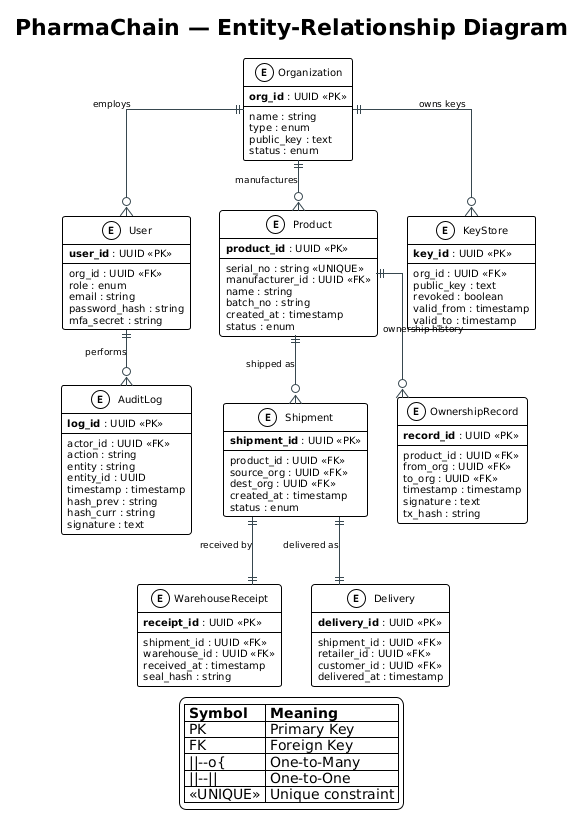

The diagram above was rendered by PlantUML. Its source (embedded in the PNG):
@startuml
!theme plain
hide methods
skinparam backgroundColor #FFFFFF
skinparam defaultFontName Calibri
skinparam defaultFontSize 10
skinparam linetype ortho
skinparam nodesep 30
skinparam ranksep 50
skinparam shadowing false

skinparam entity {
  BackgroundColor #E8F5E9
  BorderColor #2E7D32
  BorderThickness 1.5
  FontSize 10
}
skinparam arrow {
  Color #37474F
  FontSize 9
}

title **PharmaChain — Entity-Relationship Diagram**

entity "Organization" as org {
  **org_id** : UUID <<PK>>
  --
  name : string
  type : enum
  public_key : text
  status : enum
}

entity "User" as usr {
  **user_id** : UUID <<PK>>
  --
  org_id : UUID <<FK>>
  role : enum
  email : string
  password_hash : string
  mfa_secret : string
}

entity "Product" as prod {
  **product_id** : UUID <<PK>>
  --
  serial_no : string <<UNIQUE>>
  manufacturer_id : UUID <<FK>>
  name : string
  batch_no : string
  created_at : timestamp
  status : enum
}

entity "Shipment" as ship {
  **shipment_id** : UUID <<PK>>
  --
  product_id : UUID <<FK>>
  source_org : UUID <<FK>>
  dest_org : UUID <<FK>>
  created_at : timestamp
  status : enum
}

entity "OwnershipRecord" as own {
  **record_id** : UUID <<PK>>
  --
  product_id : UUID <<FK>>
  from_org : UUID <<FK>>
  to_org : UUID <<FK>>
  timestamp : timestamp
  signature : text
  tx_hash : string
}

entity "WarehouseReceipt" as wr {
  **receipt_id** : UUID <<PK>>
  --
  shipment_id : UUID <<FK>>
  warehouse_id : UUID <<FK>>
  received_at : timestamp
  seal_hash : string
}

entity "Delivery" as del {
  **delivery_id** : UUID <<PK>>
  --
  shipment_id : UUID <<FK>>
  retailer_id : UUID <<FK>>
  customer_id : UUID <<FK>>
  delivered_at : timestamp
}

entity "AuditLog" as aud {
  **log_id** : UUID <<PK>>
  --
  actor_id : UUID <<FK>>
  action : string
  entity : string
  entity_id : UUID
  timestamp : timestamp
  hash_prev : string
  hash_curr : string
  signature : text
}

entity "KeyStore" as key {
  **key_id** : UUID <<PK>>
  --
  org_id : UUID <<FK>>
  public_key : text
  revoked : boolean
  valid_from : timestamp
  valid_to : timestamp
}

org ||--o{ usr : employs
org ||--o{ prod : manufactures
prod ||--o{ ship : "shipped as"
ship ||--|| wr : "received by"
ship ||--|| del : "delivered as"
prod ||--o{ own : "ownership history"
usr ||--o{ aud : performs
org ||--o{ key : "owns keys"

legend bottom
  |= Symbol |= Meaning |
  | PK | Primary Key |
  | FK | Foreign Key |
  | \|\|--o{ | One-to-Many |
  | \|\|--\|\| | One-to-One |
  | <<UNIQUE>> | Unique constraint |
endlegend
@enduml